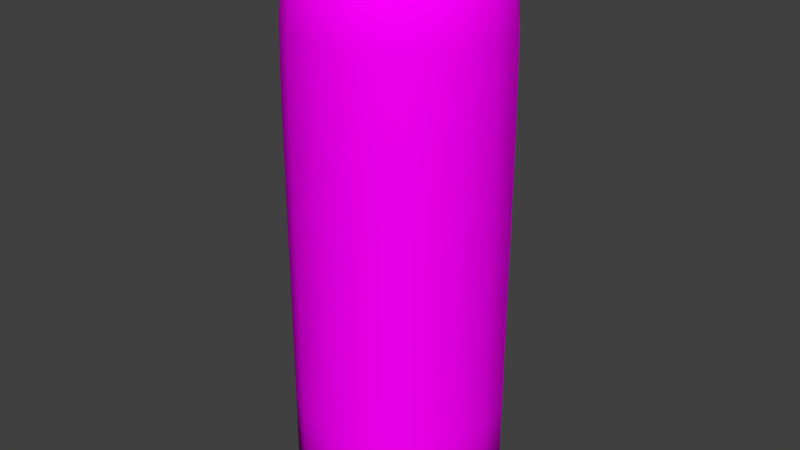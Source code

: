 # Source: arm.blend  (saved by Blender 2.79.0; exported with 4.5.12 LTS)
import bpy
from mathutils import Matrix  # noqa: F401  (used for matrix-valued properties, if any)

bpy.ops.wm.read_factory_settings(use_empty=True)
scene = bpy.context.scene
scene.name = 'Scene'

# ---- collections
col_collection_1 = bpy.data.collections.new('Collection 1'); scene.collection.children.link(col_collection_1)

# ---- images (referenced by path relative to the original .blend; pixels are not part of the script)
import os
ASSET_DIR = os.environ.get("B2B_ASSET_DIR", "")  # directory of the original .blend (textures are referenced by path, not embedded)
HERE = os.path.dirname(os.path.abspath(__file__))  # packed textures are extracted next to this script under _unpacked/

def load_image(name, relpath, width, height, colorspace="sRGB"):
    """Load a texture the original file referenced (path relative to the .blend, or extracted next to this script)."""
    p = next((c for c in (os.path.join(HERE, relpath), os.path.join(ASSET_DIR, relpath)) if relpath and os.path.exists(c)), "")
    if p:
        img = bpy.data.images.load(p, check_existing=True)
        img.name = name
    else:  # same state as the original file: an image datablock whose file is absent (Cycles renders it pink)
        img = bpy.data.images.new(name, width, height)
        img.source = "FILE"
        img.filepath = "//" + (relpath or name)
    img.colorspace_settings.name = colorspace
    return img
img_cactus_patterns_03_png = load_image('CACTUS-PATTERNS-03.png', 'CACTUS-PATTERNS-03.png', 1024, 1024, 'sRGB')

# ---- materials (node trees are filled in below, after node groups)
mat_material = bpy.data.materials.new('Material')
mat_material.alpha_threshold = 0.0
mat_material.roughness = 0.5

# ---- material node trees
mat_material.use_nodes = True; mat_material.node_tree.nodes.clear()
_N = mat_material.node_tree.nodes; _L = mat_material.node_tree.links
n0 = _N.new('ShaderNodeOutputMaterial'); n0.name = 'Material Output'; n0.location = (300, 300)
n1 = _N.new('ShaderNodeBsdfDiffuse'); n1.name = 'Diffuse BSDF'; n1.location = (10, 300)
n2 = _N.new('ShaderNodeTexImage'); n2.name = 'Image Texture'; n2.location = (-180, 300)
n2.width = 140
n2.image = img_cactus_patterns_03_png
_L.new(n1.outputs[0], n0.inputs[0])
_L.new(n2.outputs[0], n1.inputs[0])
n0.is_active_output = True

# ---- world
world_world = bpy.data.worlds.new('World'); scene.world = world_world
world_world.color = (0.05088, 0.05088, 0.05088)
world_world.use_sun_shadow = False
world_world.sun_shadow_jitter_overblur = 0.0
world_world.cycles.sampling_method = 'MANUAL'

# ---- meshes
me_cylinder_001 = bpy.data.meshes.new('Cylinder.001')
me_cylinder_001.from_pydata([(0.1555, 0.3754, 2.713), (-0.1555, 0.3754, 2.713), (0.3754, 0.1555, 2.713), (0.3754, -0.1555, 2.713), (0.1555, -0.3754, 2.713), (-0.1555, -0.3754, 2.713), (-0.3754, -0.1555, 2.713), (-0.3754, 0.1555, 2.713), (0.1297, 0.3131, 2.785), (-0.1297, 0.3131, 2.785), (0.2175, 0.0901, 2.837), (0.0901, 0.2175, 2.837), (0.0901, -0.2175, 2.837), (0.2175, -0.0901, 2.837), (-0.0901, -0.2175, 2.837), (-0.2175, -0.0901, 2.837), (0.04372, -0.1055, 2.863), (0.1055, -0.04372, 2.863), (-0.1297, -0.3131, 2.785), (0.1297, -0.3131, 2.785), (0.3131, -0.1297, 2.785), (0.3131, 0.1297, 2.785), (-0.3131, 0.1297, 2.785), (-0.3131, -0.1297, 2.785), (-0.0901, 0.2175, 2.837), (-0.2175, 0.0901, 2.837), (0.1055, 0.04372, 2.863), (0.04372, 0.1055, 2.863), (-0.1055, 0.04372, 2.863), (-0.1055, -0.04372, 2.863), (-0.04372, -0.1055, 2.863), (-0.04372, 0.1055, 2.863), (-0.1716, 0.4144, 2.511), (-0.4144, 0.1716, 2.511), (-0.4144, -0.1716, 2.511), (-0.1716, -0.4144, 2.511), (0.1716, -0.4144, 2.511), (0.4144, -0.1716, 2.511), (0.4144, 0.1716, 2.511), (0.1716, 0.4144, 2.511), (0.3379, 2.696e-07, 2.785), (-0.3379, 5.7e-07, 2.785), (-0.2389, -0.2389, 2.785), (3.26e-07, 0.3379, 2.785), (-0.3986, 0.1651, 2.667), (-0.2864, -0.2864, 2.713), (0.3986, -0.1651, 2.667), (0.1651, -0.3986, 2.667), (-1.956e-08, -0.3379, 2.785), (-0.1651, 0.3986, 2.667), (-0.405, 6.1e-07, 2.713), (-0.166, 0.166, 2.837), (0.405, 2.533e-07, 2.713), (-0.3476, -0.144, 2.752), (-0.2864, 0.2864, 2.713), (0.3476, 0.144, 2.752), (0.3986, 0.1651, 2.667), (-0.3986, -0.1651, 2.667), (0.2389, -0.2389, 2.785), (1.083e-07, -0.08994, 2.866), (0.08994, 3.371e-07, 2.866), (-0.1118, 0.2699, 2.813), (0.0636, -0.0636, 2.866), (-0.1118, -0.2699, 2.813), (0.2699, 0.1118, 2.813), (-0.0636, -0.0636, 2.866), (0.1556, -0.06445, 2.855), (-0.2699, -0.1118, 2.813), (4.4e-08, -0.2347, 2.837), (2.785e-07, 0.2347, 2.837), (-0.166, -0.166, 2.837), (-0.2347, 5.043e-07, 2.837), (0.2347, 2.962e-07, 2.837), (-0.2699, 0.1118, 2.813), (0.1118, -0.2699, 2.813), (-0.4196, 0.1738, 2.143), (0.4196, -0.1738, 2.143), (-0.1738, -0.4196, 2.143), (-0.06445, 0.1556, 2.855), (0.1738, 0.4196, 2.143), (-0.1556, -0.06445, 2.855), (0.1556, 0.06445, 2.855), (-0.0636, 0.0636, 2.866), (0.2699, -0.1118, 2.813), (0.1118, 0.2699, 2.813), (0.0636, 0.0636, 2.866), (-0.08994, 4.172e-07, 2.866), (1.974e-07, 0.08994, 2.866), (0.06445, -0.1556, 2.855), (-0.06445, -0.1556, 2.855), (-0.1738, 0.4196, 2.143), (0.06445, 0.1556, 2.855), (-0.1556, 0.06445, 2.855), (0.4196, 0.1738, 2.143), (0.1738, -0.4196, 2.143), (-0.4196, -0.1738, 2.143), (-0.3201, 0.3201, 0.4204), (0.2864, 0.2864, 2.713), (0.2864, -0.2864, 2.713), (-6.24e-08, -0.405, 2.713), (0.3476, -0.144, 2.752), (-0.1651, -0.3986, 2.667), (0.2389, 0.2389, 2.785), (0.1651, 0.3986, 2.667), (-0.144, 0.3476, 2.752), (-0.144, -0.3476, 2.752), (-0.2389, 0.2389, 2.785), (3.595e-07, 0.405, 2.713), (0.144, 0.3476, 2.752), (-0.3476, 0.144, 2.752), (0.144, -0.3476, 2.752), (0.166, 0.166, 2.837), (0.166, -0.166, 2.837), (-0.3161, 0.3161, 2.511), (-0.4471, 6.37e-07, 2.511), (-0.3161, -0.3161, 2.511), (-7.357e-08, -0.4471, 2.511), (0.3161, -0.3161, 2.511), (0.4471, 2.403e-07, 2.511), (0.3161, 0.3161, 2.511), (3.967e-07, 0.4471, 2.511), (-0.4527, 6.407e-07, 0.9347), (0.3201, -0.3201, 0.4204), (0.3201, 0.3201, 0.4204), (-0.3201, -0.3201, 0.4204), (-0.4527, 6.407e-07, 0.4204), (0.4527, 2.384e-07, 0.4204), (-7.451e-08, -0.4527, 0.4204), (4.023e-07, 0.4527, 0.4204), (-0.4196, -0.1738, 0.4204), (0.1738, -0.4196, 0.4204), (0.4196, 0.1738, 0.4204), (4.023e-07, 0.4527, 2.143), (-7.451e-08, -0.4527, 2.143), (0.4527, 2.384e-07, 2.143), (-0.1738, 0.4196, 0.4204), (-0.4527, 6.407e-07, 2.143), (0.3041, 0.3041, 2.667), (-0.3041, -0.3041, 2.667), (3.427e-07, 0.375, 2.752), (0.3041, -0.3041, 2.667), (-0.3041, 0.3041, 2.667), (-0.4301, 6.258e-07, 2.667), (0.4301, 2.459e-07, 2.667), (-7.078e-08, -0.4301, 2.667), (3.055e-07, 0.2912, 2.813), (1.118e-08, -0.2912, 2.813), (-0.2059, -0.2059, 2.813), (0.2059, -0.2059, 2.813), (0.2059, 0.2059, 2.813), (0.2912, 2.813e-07, 2.813), (0.1187, -0.1187, 2.855), (-4.47e-08, -0.375, 2.752), (-0.1679, 4.638e-07, 2.855), (0.1679, 3.148e-07, 2.855), (7.544e-08, -0.1679, 2.855), (2.421e-07, 0.1679, 2.855), (-0.1187, 0.1187, 2.855), (0.1187, 0.1187, 2.855), (-0.1187, -0.1187, 2.855), (-0.2059, 0.2059, 2.813), (0.1738, 0.4196, 0.4204), (-0.3201, -0.3201, 2.143), (0.3201, 0.3201, 2.143), (-0.1738, -0.4196, 0.4204), (0.3201, -0.3201, 2.143), (-0.3201, 0.3201, 2.143), (0.4196, -0.1738, 0.4204), (1.453e-07, 3.632e-07, 2.87), (-0.2652, -0.2652, 2.752), (-0.2912, 5.402e-07, 2.813), (0.2652, -0.2652, 2.752), (0.2652, 0.2652, 2.752), (3.8e-07, 0.4301, 2.667), (0.375, 2.608e-07, 2.752), (-0.2652, 0.2652, 2.752), (-0.4196, 0.1738, 0.4204), (-0.375, 5.923e-07, 2.752), (-0.1738, -0.4196, 1.281), (0.4196, 0.1738, 1.281), (-7.451e-08, -0.4527, 1.281), (0.1738, -0.4196, 1.281), (0.3201, 0.3201, 1.281), (0.3201, -0.3201, 1.281), (-0.4196, 0.1738, 1.281), (-0.4527, 6.407e-07, 1.281), (0.1738, 0.4196, 1.281), (4.023e-07, 0.4527, 1.281), (-0.1738, 0.4196, 1.281), (-0.3201, 0.3201, 1.281), (-0.4196, -0.1738, 1.281), (-0.3201, -0.3201, 1.281), (0.4196, -0.1738, 1.281), (0.4527, 2.384e-07, 1.281), (0.1738, -0.4196, 1.712), (-0.4527, 6.407e-07, 1.712), (4.023e-07, 0.4527, 1.712), (-0.3201, 0.3201, 1.712), (-0.3201, -0.3201, 1.712), (0.4527, 2.384e-07, 1.712), (-0.1738, -0.4196, 1.712), (0.4196, 0.1738, 1.712), (-7.451e-08, -0.4527, 1.712), (0.3201, 0.3201, 1.712), (0.3201, -0.3201, 1.712), (-0.4196, 0.1738, 1.712), (0.1738, 0.4196, 1.712), (-0.1738, 0.4196, 1.712), (-0.4196, -0.1738, 1.712), (0.4196, -0.1738, 1.712), (-0.1738, -0.4196, 0.8509), (0.4196, 0.1738, 0.8509), (-7.451e-08, -0.4527, 0.8509), (0.3201, 0.3201, 0.8509), (0.3201, -0.3201, 0.8509), (-0.4196, 0.1738, 0.8509), (0.1738, 0.4196, 0.8509), (-0.1738, 0.4196, 0.8509), (-0.4196, -0.1738, 0.8509), (0.4196, -0.1738, 0.8509), (0.1738, -0.4196, 0.8509), (-0.4527, 6.407e-07, 0.8509), (4.023e-07, 0.4527, 0.8509), (-0.3201, 0.3201, 0.8509), (-0.3201, -0.3201, 0.8509), (0.4527, 2.384e-07, 0.8509)], [], [(220, 212, 127, 130), (96, 135, 128, 161, 123, 131, 126, 167, 122, 130, 127, 164, 124, 129, 125, 176), (219, 214, 122, 167), (225, 219, 167, 126), (213, 211, 131, 123), (132, 120, 39, 79), (132, 90, 32, 120), (221, 215, 176, 125), (212, 210, 164, 127), (133, 116, 35, 77), (133, 94, 36, 116), (134, 118, 37, 76), (134, 93, 38, 118), (214, 220, 130, 122), (222, 216, 161, 128), (223, 217, 135, 96), (210, 224, 124, 164), (136, 114, 33, 75), (136, 95, 34, 114), (137, 97, 2, 56), (137, 103, 0, 97), (137, 119, 39, 103), (137, 56, 38, 119), (138, 45, 6, 57), (138, 101, 5, 45), (138, 115, 35, 101), (138, 57, 34, 115), (139, 43, 8, 108), (139, 104, 9, 43), (139, 107, 1, 104), (139, 108, 0, 107), (140, 98, 4, 47), (140, 46, 3, 98), (140, 117, 37, 46), (140, 47, 36, 117), (141, 54, 1, 49), (141, 44, 7, 54), (141, 113, 33, 44), (141, 49, 32, 113), (142, 50, 7, 44), (142, 57, 6, 50), (142, 114, 34, 57), (142, 44, 33, 114), (143, 52, 3, 46), (143, 56, 2, 52), (143, 118, 38, 56), (143, 46, 37, 118), (144, 99, 5, 101), (144, 47, 4, 99), (144, 116, 36, 47), (144, 101, 35, 116), (145, 69, 11, 84), (145, 61, 24, 69), (145, 43, 9, 61), (145, 84, 8, 43), (146, 68, 14, 63), (146, 74, 12, 68), (146, 48, 19, 74), (146, 63, 18, 48), (147, 70, 15, 67), (147, 63, 14, 70), (147, 42, 18, 63), (147, 67, 23, 42), (148, 112, 12, 74), (148, 83, 13, 112), (148, 58, 20, 83), (148, 74, 19, 58), (149, 111, 10, 64), (149, 84, 11, 111), (149, 102, 8, 84), (149, 64, 21, 102), (150, 72, 13, 83), (150, 64, 10, 72), (150, 40, 21, 64), (150, 83, 20, 40), (151, 62, 16, 88), (151, 66, 17, 62), (151, 112, 13, 66), (151, 88, 12, 112), (152, 48, 18, 105), (152, 110, 19, 48), (152, 99, 4, 110), (152, 105, 5, 99), (153, 86, 28, 92), (153, 80, 29, 86), (153, 71, 15, 80), (153, 92, 25, 71), (154, 60, 17, 66), (154, 81, 26, 60), (154, 72, 10, 81), (154, 66, 13, 72), (155, 59, 30, 89), (155, 88, 16, 59), (155, 68, 12, 88), (155, 89, 14, 68), (156, 87, 27, 91), (156, 78, 31, 87), (156, 69, 24, 78), (156, 91, 11, 69), (157, 82, 31, 78), (157, 92, 28, 82), (157, 51, 25, 92), (157, 78, 24, 51), (158, 85, 26, 81), (158, 91, 27, 85), (158, 111, 11, 91), (158, 81, 10, 111), (159, 65, 29, 80), (159, 89, 30, 65), (159, 70, 14, 89), (159, 80, 15, 70), (160, 51, 24, 61), (160, 73, 25, 51), (160, 106, 22, 73), (160, 61, 9, 106), (217, 222, 128, 135), (162, 115, 34, 95), (162, 77, 35, 115), (218, 221, 125, 129), (163, 119, 38, 93), (163, 79, 39, 119), (211, 225, 126, 131), (165, 117, 36, 94), (165, 76, 37, 117), (215, 223, 96, 176), (224, 218, 129, 124), (166, 113, 32, 90), (166, 75, 33, 113), (216, 213, 123, 161), (168, 60, 26, 85), (168, 62, 17, 60), (168, 59, 16, 62), (168, 65, 30, 59), (168, 86, 29, 65), (168, 82, 28, 86), (168, 87, 31, 82), (168, 85, 27, 87), (169, 42, 23, 53), (169, 105, 18, 42), (169, 45, 5, 105), (169, 53, 6, 45), (170, 71, 25, 73), (170, 67, 15, 71), (170, 41, 23, 67), (170, 73, 22, 41), (171, 58, 19, 110), (171, 100, 20, 58), (171, 98, 3, 100), (171, 110, 4, 98), (172, 102, 21, 55), (172, 108, 8, 102), (172, 97, 0, 108), (172, 55, 2, 97), (173, 107, 0, 103), (173, 49, 1, 107), (173, 120, 32, 49), (173, 103, 39, 120), (174, 40, 20, 100), (174, 55, 21, 40), (174, 52, 2, 55), (174, 100, 3, 52), (175, 106, 9, 104), (175, 109, 22, 106), (175, 54, 7, 109), (175, 104, 1, 54), (177, 41, 22, 109), (177, 53, 23, 41), (177, 50, 6, 53), (177, 109, 7, 50), (206, 203, 182, 186), (198, 208, 190, 191), (205, 197, 189, 184), (201, 199, 193, 179), (208, 195, 185, 190), (207, 196, 187, 188), (200, 198, 191, 178), (197, 207, 188, 189), (196, 206, 186, 187), (204, 194, 181, 183), (202, 200, 178, 180), (195, 205, 184, 185), (203, 201, 179, 182), (199, 209, 192, 193), (209, 204, 183, 192), (194, 202, 180, 181), (94, 133, 202, 194), (76, 165, 204, 209), (134, 76, 209, 199), (163, 93, 201, 203), (136, 75, 205, 195), (133, 77, 200, 202), (165, 94, 194, 204), (132, 79, 206, 196), (166, 90, 207, 197), (77, 162, 198, 200), (90, 132, 196, 207), (95, 136, 195, 208), (93, 134, 199, 201), (75, 166, 197, 205), (162, 95, 208, 198), (79, 163, 203, 206), (186, 182, 213, 216), (191, 190, 218, 224), (184, 189, 223, 215), (179, 193, 225, 211), (190, 185, 221, 218), (188, 187, 222, 217), (178, 191, 224, 210), (189, 188, 217, 223), (187, 186, 216, 222), (183, 181, 220, 214), (180, 178, 210, 212), (185, 184, 215, 221), (182, 179, 211, 213), (193, 192, 219, 225), (192, 183, 214, 219), (181, 180, 212, 220)])
_uv = me_cylinder_001.uv_layers.new(name='UVMap')
_uv.uv.foreach_set('vector', [0.655, 0.1361, 0.6113, 0.1344, 0.6113, 0.0009878, 0.655, 0.002769, 0.5614, 1.0, 0.5044, 0.9798, 0.461, 0.941, 0.4367, 0.8907, 0.4367, 0.8358, 0.4592, 0.7848, 0.5026, 0.746, 0.5589, 0.7242, 0.6202, 0.7242, 0.6772, 0.7444, 0.7205, 0.7832, 0.7449, 0.8335, 0.7449, 0.8884, 0.7223, 0.9394, 0.6789, 0.9782, 0.6227, 1.0, 0.1181, 0.1334, 0.05678, 0.1334, 0.05678, 2.47e-05, 0.1181, 0.0, 0.1746, 0.1344, 0.1181, 0.1334, 0.1181, 0.0, 0.1746, 0.0009878, 0.3799, 0.5923, 0.4367, 0.5913, 0.4367, 0.7247, 0.3799, 0.7256, 0.2621, 0.1912, 0.2632, 0.07715, 0.319, 0.07813, 0.3186, 0.1922, 0.2621, 0.1912, 0.2183, 0.1894, 0.22, 0.07539, 0.2632, 0.07715, 0.6988, 0.5898, 0.7553, 0.5908, 0.7553, 0.7242, 0.6988, 0.7232, 0.6113, 0.1344, 0.5548, 0.1334, 0.5548, 0.0, 0.6113, 0.0009878, 0.6113, 0.5344, 0.6102, 0.6485, 0.5544, 0.6475, 0.5548, 0.5335, 0.6113, 0.5344, 0.655, 0.5362, 0.6534, 0.6503, 0.6102, 0.6485, 0.1746, 0.5344, 0.1735, 0.6485, 0.1177, 0.6475, 0.1181, 0.5335, 0.1746, 0.5344, 0.2183, 0.5362, 0.2167, 0.6503, 0.1735, 0.6485, 0.05678, 0.1334, 1.033e-08, 0.1343, 0.0, 0.0009841, 0.05678, 2.47e-05, 0.2621, 0.5913, 0.3186, 0.5923, 0.3186, 0.7257, 0.2621, 0.7247, 0.8166, 0.5908, 0.8734, 0.5898, 0.8734, 0.7232, 0.8166, 0.7242, 0.5548, 0.1334, 0.4935, 0.1334, 0.4935, 2.47e-05, 0.5548, 0.0, 0.6988, 0.1897, 0.6999, 0.07568, 0.7557, 0.07665, 0.7553, 0.1907, 0.6988, 0.1897, 0.655, 0.188, 0.6567, 0.07392, 0.6999, 0.07568, 0.3784, 0.02954, 0.3766, 0.01482, 0.4274, 0.01396, 0.4323, 0.02863, 0.3784, 0.02954, 0.3201, 0.02957, 0.3218, 0.01484, 0.3766, 0.01482, 0.3784, 0.02954, 0.3795, 0.0781, 0.319, 0.07813, 0.3201, 0.02957, 0.3784, 0.02954, 0.4323, 0.02863, 0.4356, 0.07716, 0.3795, 0.0781, 0.495, 0.6961, 0.4967, 0.7108, 0.4459, 0.7117, 0.4411, 0.697, 0.495, 0.6961, 0.5532, 0.6961, 0.5516, 0.7108, 0.4967, 0.7108, 0.495, 0.6961, 0.4938, 0.6476, 0.5544, 0.6475, 0.5532, 0.6961, 0.495, 0.6961, 0.4411, 0.697, 0.4378, 0.6485, 0.4938, 0.6476, 0.765, 0.773, 0.7753, 0.7797, 0.7571, 0.8172, 0.7449, 0.8147, 0.765, 0.773, 0.8009, 0.7409, 0.8076, 0.7508, 0.7753, 0.7797, 0.277, 0.001476, 0.2713, 0.01396, 0.2321, 0.01237, 0.2408, 0.0, 0.277, 0.001476, 0.3238, 0.002294, 0.3218, 0.01484, 0.2713, 0.01396, 0.05832, 0.6961, 0.06003, 0.7108, 0.00924, 0.7117, 0.004383, 0.697, 0.05832, 0.6961, 0.1166, 0.6961, 0.1149, 0.7108, 0.06003, 0.7108, 0.05832, 0.6961, 0.05716, 0.6476, 0.1177, 0.6475, 0.1166, 0.6961, 0.05832, 0.6961, 0.004383, 0.697, 0.001096, 0.6485, 0.05716, 0.6476, 0.815, 0.02807, 0.8133, 0.01335, 0.8641, 0.01249, 0.869, 0.02716, 0.815, 0.02807, 0.7568, 0.02809, 0.7585, 0.01337, 0.8133, 0.01335, 0.815, 0.02807, 0.8162, 0.07663, 0.7557, 0.07665, 0.7568, 0.02809, 0.815, 0.02807, 0.869, 0.02716, 0.8723, 0.07568, 0.8162, 0.07663, 0.7031, 0.02715, 0.7079, 0.01248, 0.7585, 0.01337, 0.7568, 0.02809, 0.7031, 0.02715, 0.6616, 0.02546, 0.6688, 0.01089, 0.7079, 0.01248, 0.7031, 0.02715, 0.6999, 0.07568, 0.6567, 0.07392, 0.6616, 0.02546, 0.7031, 0.02715, 0.7568, 0.02809, 0.7557, 0.07665, 0.6999, 0.07568, 0.1702, 0.697, 0.1654, 0.7117, 0.1149, 0.7108, 0.1166, 0.6961, 0.1702, 0.697, 0.2118, 0.6987, 0.2046, 0.7133, 0.1654, 0.7117, 0.1702, 0.697, 0.1735, 0.6485, 0.2167, 0.6503, 0.2118, 0.6987, 0.1702, 0.697, 0.1166, 0.6961, 0.1177, 0.6475, 0.1735, 0.6485, 0.6069, 0.697, 0.6021, 0.7117, 0.5516, 0.7108, 0.5532, 0.6961, 0.6069, 0.697, 0.6485, 0.6987, 0.6412, 0.7133, 0.6021, 0.7117, 0.6069, 0.697, 0.6102, 0.6485, 0.6534, 0.6503, 0.6485, 0.6987, 0.6069, 0.697, 0.5532, 0.6961, 0.5544, 0.6475, 0.6102, 0.6485, 0.7883, 0.788, 0.8042, 0.798, 0.7916, 0.8241, 0.7727, 0.8204, 0.7883, 0.788, 0.8162, 0.7631, 0.8267, 0.7779, 0.8042, 0.798, 0.7883, 0.788, 0.7753, 0.7797, 0.8076, 0.7508, 0.8162, 0.7631, 0.7883, 0.788, 0.7727, 0.8204, 0.7571, 0.8172, 0.7753, 0.7797, 0.9551, 0.8896, 0.9387, 0.8799, 0.9513, 0.8538, 0.9708, 0.8573, 0.9551, 0.8896, 0.9273, 0.9146, 0.9162, 0.9, 0.9387, 0.8799, 0.9551, 0.8896, 0.9688, 0.8976, 0.9365, 0.9265, 0.9273, 0.9146, 0.9551, 0.8896, 0.9708, 0.8573, 0.987, 0.86, 0.9688, 0.8976, 0.9708, 0.822, 0.9513, 0.8254, 0.9396, 0.799, 0.9563, 0.7892, 0.9708, 0.822, 0.9708, 0.8573, 0.9513, 0.8538, 0.9513, 0.8254, 0.9708, 0.822, 0.987, 0.8191, 0.987, 0.86, 0.9708, 0.8573, 0.9708, 0.822, 0.9563, 0.7892, 0.9701, 0.781, 0.987, 0.8191, 0.8906, 0.9275, 0.8867, 0.9105, 0.9162, 0.9, 0.9273, 0.9146, 0.8906, 0.9275, 0.8512, 0.9275, 0.8549, 0.9104, 0.8867, 0.9105, 0.8906, 0.9275, 0.894, 0.9415, 0.8482, 0.9415, 0.8512, 0.9275, 0.8906, 0.9275, 0.9273, 0.9146, 0.9365, 0.9265, 0.894, 0.9415, 0.7727, 0.8557, 0.7916, 0.8526, 0.8033, 0.879, 0.7872, 0.8885, 0.7727, 0.8557, 0.7727, 0.8204, 0.7916, 0.8241, 0.7916, 0.8526, 0.7727, 0.8557, 0.7571, 0.8582, 0.7571, 0.8172, 0.7727, 0.8204, 0.7727, 0.8557, 0.7872, 0.8885, 0.7739, 0.8963, 0.7571, 0.8582, 0.815, 0.9135, 0.8258, 0.8991, 0.8549, 0.9104, 0.8512, 0.9275, 0.815, 0.9135, 0.7872, 0.8885, 0.8033, 0.879, 0.8258, 0.8991, 0.815, 0.9135, 0.8063, 0.9252, 0.7739, 0.8963, 0.7872, 0.8885, 0.815, 0.9135, 0.8512, 0.9275, 0.8482, 0.9415, 0.8063, 0.9252, 0.8821, 0.8902, 0.8769, 0.8666, 0.8929, 0.8688, 0.9033, 0.8828, 0.8821, 0.8902, 0.8594, 0.8902, 0.8631, 0.8738, 0.8769, 0.8666, 0.8821, 0.8902, 0.8867, 0.9105, 0.8549, 0.9104, 0.8594, 0.8902, 0.8821, 0.8902, 0.9033, 0.8828, 0.9162, 0.9, 0.8867, 0.9105, 0.9798, 0.9038, 0.9688, 0.8976, 0.987, 0.86, 1.0, 0.8621, 0.9798, 0.9038, 0.944, 0.9359, 0.9365, 0.9265, 0.9688, 0.8976, 0.9798, 0.9038, 0.9889, 0.9088, 0.9501, 0.9435, 0.944, 0.9359, 0.5963, 0.7242, 0.5495, 0.7234, 0.5516, 0.7108, 0.6021, 0.7117, 0.9039, 0.7961, 0.8886, 0.8161, 0.8792, 0.8045, 0.8831, 0.788, 0.9039, 0.7961, 0.92, 0.8105, 0.9042, 0.8197, 0.8886, 0.8161, 0.9039, 0.7961, 0.9171, 0.7788, 0.9396, 0.799, 0.92, 0.8105, 0.9039, 0.7961, 0.8831, 0.788, 0.888, 0.7675, 0.9171, 0.7788, 0.8386, 0.8821, 0.8536, 0.8622, 0.8631, 0.8738, 0.8594, 0.8902, 0.8386, 0.8821, 0.8225, 0.8677, 0.8381, 0.8586, 0.8536, 0.8622, 0.8386, 0.8821, 0.8258, 0.8991, 0.8033, 0.879, 0.8225, 0.8677, 0.8386, 0.8821, 0.8594, 0.8902, 0.8549, 0.9104, 0.8258, 0.8991, 0.9193, 0.8684, 0.8969, 0.8549, 0.9099, 0.8464, 0.9284, 0.8497, 0.9193, 0.8684, 0.9033, 0.8828, 0.8929, 0.8688, 0.8969, 0.8549, 0.9193, 0.8684, 0.9387, 0.8799, 0.9162, 0.9, 0.9033, 0.8828, 0.9193, 0.8684, 0.9284, 0.8497, 0.9513, 0.8538, 0.9387, 0.8799, 0.8232, 0.8098, 0.8454, 0.8235, 0.8324, 0.832, 0.8141, 0.8285, 0.8232, 0.8098, 0.8392, 0.7954, 0.8494, 0.8095, 0.8454, 0.8235, 0.8232, 0.8098, 0.8042, 0.798, 0.8267, 0.7779, 0.8392, 0.7954, 0.8232, 0.8098, 0.8141, 0.8285, 0.7916, 0.8241, 0.8042, 0.798, 0.8604, 0.788, 0.8653, 0.8118, 0.8494, 0.8095, 0.8392, 0.7954, 0.8604, 0.788, 0.8831, 0.788, 0.8792, 0.8045, 0.8653, 0.8118, 0.8604, 0.788, 0.8562, 0.7675, 0.888, 0.7675, 0.8831, 0.788, 0.8604, 0.788, 0.8392, 0.7954, 0.8267, 0.7779, 0.8562, 0.7675, 0.8141, 0.8488, 0.8405, 0.8444, 0.8381, 0.8586, 0.8225, 0.8677, 0.8141, 0.8488, 0.8141, 0.8285, 0.8324, 0.832, 0.8405, 0.8444, 0.8141, 0.8488, 0.7916, 0.8526, 0.7916, 0.8241, 0.8141, 0.8285, 0.8141, 0.8488, 0.8225, 0.8677, 0.8033, 0.879, 0.7916, 0.8526, 0.9284, 0.8294, 0.9017, 0.834, 0.9042, 0.8197, 0.92, 0.8105, 0.9284, 0.8294, 0.9284, 0.8497, 0.9099, 0.8464, 0.9017, 0.834, 0.9284, 0.8294, 0.9513, 0.8254, 0.9513, 0.8538, 0.9284, 0.8497, 0.9284, 0.8294, 0.92, 0.8105, 0.9396, 0.799, 0.9513, 0.8254, 0.8528, 0.7501, 0.8562, 0.7675, 0.8267, 0.7779, 0.8162, 0.7631, 0.8528, 0.7501, 0.8922, 0.7501, 0.888, 0.7675, 0.8562, 0.7675, 0.8528, 0.7501, 0.8501, 0.7357, 0.8958, 0.7358, 0.8922, 0.7501, 0.8528, 0.7501, 0.8162, 0.7631, 0.8076, 0.7508, 0.8501, 0.7357, 0.2183, 0.5895, 0.2621, 0.5913, 0.2621, 0.7247, 0.2183, 0.7229, 0.4935, 0.5335, 0.4938, 0.6476, 0.4378, 0.6485, 0.4367, 0.5344, 0.4935, 0.5335, 0.5548, 0.5335, 0.5544, 0.6475, 0.4938, 0.6476, 0.655, 0.588, 0.6988, 0.5898, 0.6988, 0.7232, 0.655, 0.7214, 0.3799, 0.1922, 0.3795, 0.0781, 0.4356, 0.07716, 0.4367, 0.1912, 0.3799, 0.1922, 0.3186, 0.1922, 0.319, 0.07813, 0.3795, 0.0781, 0.2183, 0.1361, 0.1746, 0.1344, 0.1746, 0.0009878, 0.2183, 0.002769, 0.05678, 0.5335, 0.05716, 0.6476, 0.001096, 0.6485, 6.195e-08, 0.5344, 0.05678, 0.5335, 0.1181, 0.5335, 0.1177, 0.6475, 0.05716, 0.6476, 0.7553, 0.5908, 0.8166, 0.5908, 0.8166, 0.7242, 0.7553, 0.7242, 0.4935, 0.1334, 0.4367, 0.1343, 0.4367, 0.0009842, 0.4935, 2.47e-05, 0.8166, 0.1907, 0.8162, 0.07663, 0.8723, 0.07568, 0.8734, 0.1897, 0.8166, 0.1907, 0.7553, 0.1907, 0.7557, 0.07665, 0.8162, 0.07663, 0.3186, 0.5923, 0.3799, 0.5923, 0.3799, 0.7256, 0.3186, 0.7257, 0.8711, 0.8392, 0.8536, 0.8622, 0.8381, 0.8586, 0.8405, 0.8444, 0.8711, 0.8392, 0.8769, 0.8666, 0.8631, 0.8738, 0.8536, 0.8622, 0.8711, 0.8392, 0.8969, 0.8549, 0.8929, 0.8688, 0.8769, 0.8666, 0.8711, 0.8392, 0.9017, 0.834, 0.9099, 0.8464, 0.8969, 0.8549, 0.8711, 0.8392, 0.8886, 0.8161, 0.9042, 0.8197, 0.9017, 0.834, 0.8711, 0.8392, 0.8653, 0.8118, 0.8792, 0.8045, 0.8886, 0.8161, 0.8711, 0.8392, 0.8454, 0.8235, 0.8494, 0.8095, 0.8653, 0.8118, 0.8711, 0.8392, 0.8405, 0.8444, 0.8324, 0.832, 0.8454, 0.8235, 1.0, 0.8167, 0.987, 0.8191, 0.9701, 0.781, 0.9813, 0.7744, 1.0, 0.8167, 1.0, 0.8621, 0.987, 0.86, 0.987, 0.8191, 0.4988, 0.7234, 0.4967, 0.7108, 0.5516, 0.7108, 0.5495, 0.7234, 0.4988, 0.7234, 0.4517, 0.7242, 0.4459, 0.7117, 0.4967, 0.7108, 0.9284, 0.7642, 0.9171, 0.7788, 0.888, 0.7675, 0.8922, 0.7501, 0.9284, 0.7642, 0.9563, 0.7892, 0.9396, 0.799, 0.9171, 0.7788, 0.9284, 0.7642, 0.9378, 0.752, 0.9701, 0.781, 0.9563, 0.7892, 0.9284, 0.7642, 0.8922, 0.7501, 0.8958, 0.7358, 0.9378, 0.752, 0.8968, 0.9526, 0.894, 0.9415, 0.9365, 0.9265, 0.944, 0.9359, 0.8968, 0.9526, 0.846, 0.9526, 0.8482, 0.9415, 0.894, 0.9415, 0.06208, 0.7234, 0.06003, 0.7108, 0.1149, 0.7108, 0.1129, 0.7234, 0.06208, 0.7234, 0.01504, 0.7242, 0.00924, 0.7117, 0.06003, 0.7108, 0.7449, 0.8601, 0.7571, 0.8582, 0.7739, 0.8963, 0.7635, 0.9024, 0.7449, 0.8601, 0.7449, 0.8147, 0.7571, 0.8172, 0.7571, 0.8582, 0.3746, 0.002274, 0.3766, 0.01482, 0.3218, 0.01484, 0.3238, 0.002294, 0.3746, 0.002274, 0.4216, 0.001479, 0.4274, 0.01396, 0.3766, 0.01482, 0.2665, 0.02863, 0.2713, 0.01396, 0.3218, 0.01484, 0.3201, 0.02957, 0.2665, 0.02863, 0.2249, 0.02694, 0.2321, 0.01237, 0.2713, 0.01396, 0.2665, 0.02863, 0.2632, 0.07715, 0.22, 0.07539, 0.2249, 0.02694, 0.2665, 0.02863, 0.3201, 0.02957, 0.319, 0.07813, 0.2632, 0.07715, 0.7994, 0.9345, 0.8063, 0.9252, 0.8482, 0.9415, 0.846, 0.9526, 0.7994, 0.9345, 0.7635, 0.9024, 0.7739, 0.8963, 0.8063, 0.9252, 0.1597, 0.7242, 0.1654, 0.7117, 0.2046, 0.7133, 0.1959, 0.7257, 0.1597, 0.7242, 0.1129, 0.7234, 0.1149, 0.7108, 0.1654, 0.7117, 0.8481, 0.7242, 0.8501, 0.7357, 0.8076, 0.7508, 0.8009, 0.7409, 0.8481, 0.7242, 0.8988, 0.7242, 0.8958, 0.7358, 0.8501, 0.7357, 0.8113, 0.0007979, 0.8133, 0.01335, 0.7585, 0.01337, 0.7605, 0.0008184, 0.8113, 0.0007979, 0.8583, 3.031e-06, 0.8641, 0.01249, 0.8133, 0.01335, 0.9454, 0.7423, 0.9378, 0.752, 0.8958, 0.7358, 0.8988, 0.7242, 0.9454, 0.7423, 0.9813, 0.7744, 0.9701, 0.781, 0.9378, 0.752, 0.9454, 0.7423, 0.9517, 0.7343, 0.9905, 0.7691, 0.9813, 0.7744, 0.7137, 0.0, 0.7605, 0.0008184, 0.7585, 0.01337, 0.7079, 0.01248, 0.3186, 0.3256, 0.3799, 0.3255, 0.3799, 0.4589, 0.3186, 0.4589, 0.4935, 0.4001, 0.4367, 0.4011, 0.4367, 0.2677, 0.4935, 0.2668, 0.7553, 0.3241, 0.8166, 0.3241, 0.8166, 0.4574, 0.7553, 0.4575, 0.2183, 0.4029, 0.1746, 0.4011, 0.1746, 0.2677, 0.2183, 0.2695, 0.655, 0.3213, 0.6988, 0.3231, 0.6988, 0.4565, 0.655, 0.4547, 0.2183, 0.3228, 0.2621, 0.3246, 0.2621, 0.4579, 0.2183, 0.4562, 0.5548, 0.4001, 0.4935, 0.4001, 0.4935, 0.2668, 0.5548, 0.2667, 0.8166, 0.3241, 0.8734, 0.3231, 0.8734, 0.4565, 0.8166, 0.4574, 0.2621, 0.3246, 0.3186, 0.3256, 0.3186, 0.4589, 0.2621, 0.4579, 0.05678, 0.4001, 3.098e-08, 0.4011, 1.033e-08, 0.2677, 0.05678, 0.2668, 0.6113, 0.4011, 0.5548, 0.4001, 0.5548, 0.2667, 0.6113, 0.2677, 0.6988, 0.3231, 0.7553, 0.3241, 0.7553, 0.4575, 0.6988, 0.4565, 0.3799, 0.3255, 0.4367, 0.3246, 0.4367, 0.4579, 0.3799, 0.4589, 0.1746, 0.4011, 0.1181, 0.4001, 0.1181, 0.2667, 0.1746, 0.2677, 0.1181, 0.4001, 0.05678, 0.4001, 0.05678, 0.2668, 0.1181, 0.2667, 0.655, 0.4029, 0.6113, 0.4011, 0.6113, 0.2677, 0.655, 0.2695, 0.655, 0.5362, 0.6113, 0.5344, 0.6113, 0.4011, 0.655, 0.4029, 0.1181, 0.5335, 0.05678, 0.5335, 0.05678, 0.4001, 0.1181, 0.4001, 0.1746, 0.5344, 0.1181, 0.5335, 0.1181, 0.4001, 0.1746, 0.4011, 0.3799, 0.1922, 0.4367, 0.1912, 0.4367, 0.3246, 0.3799, 0.3255, 0.6988, 0.1897, 0.7553, 0.1907, 0.7553, 0.3241, 0.6988, 0.3231, 0.6113, 0.5344, 0.5548, 0.5335, 0.5548, 0.4001, 0.6113, 0.4011, 0.05678, 0.5335, 6.195e-08, 0.5344, 3.098e-08, 0.4011, 0.05678, 0.4001, 0.2621, 0.1912, 0.3186, 0.1922, 0.3186, 0.3256, 0.2621, 0.3246, 0.8166, 0.1907, 0.8734, 0.1897, 0.8734, 0.3231, 0.8166, 0.3241, 0.5548, 0.5335, 0.4935, 0.5335, 0.4935, 0.4001, 0.5548, 0.4001, 0.2183, 0.1894, 0.2621, 0.1912, 0.2621, 0.3246, 0.2183, 0.3228, 0.655, 0.188, 0.6988, 0.1897, 0.6988, 0.3231, 0.655, 0.3213, 0.2183, 0.5362, 0.1746, 0.5344, 0.1746, 0.4011, 0.2183, 0.4029, 0.7553, 0.1907, 0.8166, 0.1907, 0.8166, 0.3241, 0.7553, 0.3241, 0.4935, 0.5335, 0.4367, 0.5344, 0.4367, 0.4011, 0.4935, 0.4001, 0.3186, 0.1922, 0.3799, 0.1922, 0.3799, 0.3255, 0.3186, 0.3256, 0.3186, 0.4589, 0.3799, 0.4589, 0.3799, 0.5923, 0.3186, 0.5923, 0.4935, 0.2668, 0.4367, 0.2677, 0.4367, 0.1343, 0.4935, 0.1334, 0.7553, 0.4575, 0.8166, 0.4574, 0.8166, 0.5908, 0.7553, 0.5908, 0.2183, 0.2695, 0.1746, 0.2677, 0.1746, 0.1344, 0.2183, 0.1361, 0.655, 0.4547, 0.6988, 0.4565, 0.6988, 0.5898, 0.655, 0.588, 0.2183, 0.4562, 0.2621, 0.4579, 0.2621, 0.5913, 0.2183, 0.5895, 0.5548, 0.2667, 0.4935, 0.2668, 0.4935, 0.1334, 0.5548, 0.1334, 0.8166, 0.4574, 0.8734, 0.4565, 0.8734, 0.5898, 0.8166, 0.5908, 0.2621, 0.4579, 0.3186, 0.4589, 0.3186, 0.5923, 0.2621, 0.5913, 0.05678, 0.2668, 1.033e-08, 0.2677, 1.033e-08, 0.1343, 0.05678, 0.1334, 0.6113, 0.2677, 0.5548, 0.2667, 0.5548, 0.1334, 0.6113, 0.1344, 0.6988, 0.4565, 0.7553, 0.4575, 0.7553, 0.5908, 0.6988, 0.5898, 0.3799, 0.4589, 0.4367, 0.4579, 0.4367, 0.5913, 0.3799, 0.5923, 0.1746, 0.2677, 0.1181, 0.2667, 0.1181, 0.1334, 0.1746, 0.1344, 0.1181, 0.2667, 0.05678, 0.2668, 0.05678, 0.1334, 0.1181, 0.1334, 0.655, 0.2695, 0.6113, 0.2677, 0.6113, 0.1344, 0.655, 0.1361])
me_cylinder_001.materials.append(mat_material)
me_cylinder_001.use_remesh_preserve_volume = False
me_cylinder_001.use_remesh_preserve_attributes = False
me_cylinder_001.use_mirror_vertex_groups = False
me_cylinder_001.update()
me_cylinder_001.normals_split_custom_set([tuple(v) for v in zip(*[iter([0.3827, -0.9239, -9.688e-06, -1.435e-05, -1.0, -8.994e-06, -6.974e-06, -0.8912, -0.4536, 0.3408, -0.8228, -0.4548, -0.6301, 0.6302, -0.4536, -0.3408, 0.8228, -0.4548, -3.152e-05, 0.8912, -0.4536, 0.3409, 0.8228, -0.4548, 0.6302, 0.6301, -0.4536, 0.8228, 0.3408, -0.4548, 0.8912, -6.305e-05, -0.4536, 0.8228, -0.3408, -0.4548, 0.6302, -0.6301, -0.4536, 0.3408, -0.8228, -0.4548, -6.342e-05, -0.8912, -0.4536, -0.3408, -0.8228, -0.4548, -0.6302, -0.6301, -0.4536, -0.8228, -0.3408, -0.4548, -0.8912, -3.162e-05, -0.4536, -0.8228, 0.3408, -0.4548, 0.9239, -0.3827, -6.805e-05, 0.7071, -0.7071, -8.994e-06, 0.6302, -0.6302, -0.4536, 0.8228, -0.3408, -0.4548, 1.0, 1.438e-05, -8.951e-06, 0.9239, -0.3827, -9.734e-06, 0.8228, -0.3408, -0.4548, 0.8912, 6.974e-06, -0.4536, 0.7071, 0.7071, -8.951e-06, 0.9239, 0.3827, -9.734e-06, 0.8228, 0.3408, -0.4548, 0.6302, 0.6302, -0.4536, 2.438e-05, 1.0, 0.007682, -2.589e-06, 0.9981, 0.06187, 0.3819, 0.9221, 0.06207, 0.3827, 0.9238, 0.00772, -2.262e-05, 1.0, 0.007682, -0.3827, 0.9238, 0.007721, -0.3819, 0.9221, 0.06207, 4.217e-06, 0.9981, 0.06187, -1.0, -1.322e-05, -8.951e-06, -0.9239, 0.3827, -9.734e-06, -0.8228, 0.3408, -0.4548, -0.8912, -5.96e-06, -0.4536, 1.383e-05, -1.0, -8.951e-06, -0.3827, -0.9239, -9.734e-06, -0.3408, -0.8228, -0.4548, 6.527e-06, -0.8912, -0.4536, -2.39e-05, -1.0, 0.007682, 3.05e-06, -0.9981, 0.06187, -0.3819, -0.9221, 0.06207, -0.3827, -0.9238, 0.00772, 2.335e-05, -1.0, 0.007682, 0.3827, -0.9238, 0.00772, 0.3819, -0.9221, 0.06207, -3.442e-06, -0.9981, 0.06187, 1.0, -2.326e-05, 0.007682, 0.9981, 3.675e-06, 0.06187, 0.9221, -0.3819, 0.06207, 0.9238, -0.3827, 0.00772, 1.0, 2.382e-05, 0.007682, 0.9238, 0.3827, 0.00772, 0.9221, 0.3819, 0.06207, 0.9981, -2.98e-06, 0.06187, 0.7071, -0.7071, -8.951e-06, 0.3827, -0.9239, -9.734e-06, 0.3408, -0.8228, -0.4548, 0.6302, -0.6302, -0.4536, -1.335e-05, 1.0, -8.951e-06, 0.3827, 0.9239, -9.734e-06, 0.3408, 0.8228, -0.4548, -6.08e-06, 0.8912, -0.4536, -0.7071, 0.7071, -8.951e-06, -0.3827, 0.9239, -9.734e-06, -0.3408, 0.8228, -0.4548, -0.6302, 0.6302, -0.4536, -0.3827, -0.9239, -9.688e-06, -0.7071, -0.7071, -8.994e-06, -0.6302, -0.6302, -0.4536, -0.3408, -0.8228, -0.4548, -1.0, 2.407e-05, 0.007682, -0.9981, -2.887e-06, 0.06187, -0.9221, 0.3819, 0.06207, -0.9238, 0.3827, 0.00772, -1.0, -2.25e-05, 0.007682, -0.9238, -0.3827, 0.007721, -0.9221, -0.3819, 0.06207, -0.9981, 4.306e-06, 0.06187, 0.675, 0.675, 0.2979, 0.5935, 0.5935, 0.5436, 0.7747, 0.3209, 0.5448, 0.8817, 0.3652, 0.2987, 0.675, 0.675, 0.2979, 0.3652, 0.8817, 0.2987, 0.3209, 0.7747, 0.5448, 0.5935, 0.5935, 0.5436, 0.675, 0.675, 0.2979, 0.7057, 0.7058, 0.06185, 0.382, 0.9221, 0.06207, 0.3652, 0.8817, 0.2987, 0.675, 0.675, 0.2979, 0.8817, 0.3652, 0.2987, 0.9221, 0.382, 0.06206, 0.7058, 0.7057, 0.06185, -0.675, -0.675, 0.2979, -0.5935, -0.5935, 0.5436, -0.7747, -0.3209, 0.5448, -0.8817, -0.3652, 0.2987, -0.675, -0.675, 0.2979, -0.3652, -0.8817, 0.2987, -0.3209, -0.7747, 0.5448, -0.5935, -0.5935, 0.5436, -0.675, -0.675, 0.2979, -0.7057, -0.7058, 0.06185, -0.382, -0.9221, 0.06207, -0.3652, -0.8817, 0.2987, -0.675, -0.675, 0.2979, -0.8817, -0.3652, 0.2987, -0.9221, -0.382, 0.06206, -0.7058, -0.7057, 0.06185, 3.949e-06, 0.7327, 0.6805, -9.133e-06, 0.594, 0.8044, 0.2269, 0.5477, 0.8053, 0.28, 0.676, 0.6817, -5.661e-06, 0.7327, 0.6805, -0.28, 0.676, 0.6817, -0.2269, 0.5477, 0.8053, 7.272e-06, 0.594, 0.8044, -9.879e-06, 0.7327, 0.6805, 5.325e-06, 0.8393, 0.5436, -0.3209, 0.7747, 0.5448, -0.28, 0.676, 0.6817, 8.093e-06, 0.7327, 0.6805, 0.28, 0.676, 0.6817, 0.3209, 0.7747, 0.5448, -6.363e-06, 0.8393, 0.5436, 0.675, -0.675, 0.2979, 0.5935, -0.5935, 0.5436, 0.3209, -0.7747, 0.5448, 0.3652, -0.8817, 0.2987, 0.675, -0.675, 0.2979, 0.8817, -0.3652, 0.2987, 0.7747, -0.3209, 0.5448, 0.5935, -0.5935, 0.5436, 0.675, -0.675, 0.2979, 0.7058, -0.7057, 0.06185, 0.9221, -0.382, 0.06207, 0.8817, -0.3652, 0.2987, 0.675, -0.675, 0.2979, 0.3652, -0.8817, 0.2987, 0.382, -0.9221, 0.06206, 0.7057, -0.7058, 0.06185, -0.675, 0.675, 0.2979, -0.5935, 0.5935, 0.5436, -0.3209, 0.7747, 0.5448, -0.3652, 0.8817, 0.2987, -0.675, 0.675, 0.2979, -0.8817, 0.3652, 0.2987, -0.7747, 0.3209, 0.5448, -0.5935, 0.5935, 0.5436, -0.675, 0.675, 0.2979, -0.7058, 0.7057, 0.06185, -0.9221, 0.382, 0.06207, -0.8817, 0.3652, 0.2987, -0.675, 0.675, 0.2979, -0.3652, 0.8817, 0.2987, -0.382, 0.9221, 0.06206, -0.7057, 0.7058, 0.06185, -0.9546, 7.465e-06, 0.2979, -0.8393, -1.765e-06, 0.5436, -0.7747, 0.3209, 0.5448, -0.8817, 0.3652, 0.2987, -0.9546, -1.545e-05, 0.2979, -0.8817, -0.3652, 0.2987, -0.7747, -0.3209, 0.5448, -0.8393, -1.118e-06, 0.5436, -0.9546, -1.763e-05, 0.2979, -0.9981, -2.11e-05, 0.06185, -0.9221, -0.3819, 0.06207, -0.8817, -0.3652, 0.2987, -0.9546, 1.503e-05, 0.2979, -0.8817, 0.3652, 0.2987, -0.9221, 0.3819, 0.06206, -0.9981, 2.177e-05, 0.06185, 0.9546, -6.363e-06, 0.2979, 0.8393, 2.85e-06, 0.5436, 0.7747, -0.3209, 0.5448, 0.8817, -0.3652, 0.2987, 0.9546, 1.528e-05, 0.2979, 0.8817, 0.3652, 0.2987, 0.7747, 0.3209, 0.5448, 0.8393, 1.147e-06, 0.5436, 0.9546, 1.894e-05, 0.2979, 0.9981, 2.248e-05, 0.06185, 0.9221, 0.3819, 0.06207, 0.8817, 0.3652, 0.2987, 0.9546, -1.4e-05, 0.2979, 0.8817, -0.3652, 0.2987, 0.9221, -0.3819, 0.06206, 0.9981, -2.071e-05, 0.06185, -6.303e-06, -0.9546, 0.2979, 2.701e-06, -0.8393, 0.5436, -0.3209, -0.7747, 0.5448, -0.3652, -0.8817, 0.2987, 1.378e-05, -0.9546, 0.2979, 0.3652, -0.8817, 0.2987, 0.3209, -0.7747, 0.5448, -2.384e-07, -0.8393, 0.5436, 1.775e-05, -0.9546, 0.2979, 2.127e-05, -0.9981, 0.06185, 0.3819, -0.9221, 0.06207, 0.3652, -0.8817, 0.2987, -1.439e-05, -0.9546, 0.2979, -0.3652, -0.8817, 0.2987, -0.3819, -0.9221, 0.06206, -2.114e-05, -0.9981, 0.06185, -2.57e-06, 0.4507, 0.8927, -1.681e-05, 0.3217, 0.9469, 0.1227, 0.2964, 0.9472, 0.172, 0.4153, 0.8933, 3.281e-06, 0.4507, 0.8927, -0.172, 0.4153, 0.8933, -0.1227, 0.2964, 0.9472, 8.829e-06, 0.3216, 0.9469, -9.388e-07, 0.4507, 0.8927, -7.082e-06, 0.594, 0.8044, -0.2269, 0.5477, 0.8053, -0.172, 0.4153, 0.8933, -2.072e-06, 0.4507, 0.8927, 0.172, 0.4153, 0.8933, 0.2269, 0.5477, 0.8053, 3.971e-06, 0.594, 0.8044, 2.764e-06, -0.4507, 0.8927, 1.698e-05, -0.3217, 0.9469, -0.1227, -0.2964, 0.9472, -0.172, -0.4153, 0.8933, -1.549e-06, -0.4507, 0.8927, 0.172, -0.4153, 0.8933, 0.1227, -0.2964, 0.9472, -1.584e-05, -0.3216, 0.9469, 9.09e-07, -0.4507, 0.8927, 6.88e-06, -0.594, 0.8044, 0.2269, -0.5477, 0.8053, 0.172, -0.4153, 0.8933, -1.477e-06, -0.4507, 0.8927, -0.172, -0.4153, 0.8933, -0.2269, -0.5477, 0.8053, -7.257e-06, -0.594, 0.8044, -0.3187, -0.3187, 0.8927, -0.2274, -0.2274, 0.9469, -0.2963, -0.1228, 0.9472, -0.4153, -0.172, 0.8933, -0.3187, -0.3187, 0.8927, -0.172, -0.4153, 0.8933, -0.1228, -0.2963, 0.9472, -0.2274, -0.2274, 0.9469, -0.3187, -0.3187, 0.8927, -0.42, -0.4201, 0.8044, -0.2269, -0.5477, 0.8053, -0.172, -0.4153, 0.8933, -0.3187, -0.3187, 0.8927, -0.4153, -0.172, 0.8933, -0.5477, -0.2269, 0.8053, -0.4201, -0.42, 0.8044, 0.3187, -0.3187, 0.8927, 0.2274, -0.2274, 0.9469, 0.1228, -0.2963, 0.9472, 0.172, -0.4153, 0.8933, 0.3187, -0.3187, 0.8927, 0.4153, -0.172, 0.8933, 0.2963, -0.1228, 0.9472, 0.2274, -0.2274, 0.9469, 0.3187, -0.3187, 0.8927, 0.4201, -0.42, 0.8044, 0.5477, -0.2269, 0.8053, 0.4153, -0.172, 0.8933, 0.3187, -0.3187, 0.8927, 0.172, -0.4153, 0.8933, 0.2269, -0.5477, 0.8053, 0.42, -0.4201, 0.8044, 0.3187, 0.3187, 0.8927, 0.2274, 0.2274, 0.9469, 0.2963, 0.1228, 0.9472, 0.4153, 0.172, 0.8933, 0.3187, 0.3187, 0.8927, 0.172, 0.4153, 0.8933, 0.1228, 0.2963, 0.9472, 0.2274, 0.2274, 0.9469, 0.3187, 0.3187, 0.8927, 0.42, 0.4201, 0.8044, 0.2269, 0.5477, 0.8053, 0.172, 0.4153, 0.8933, 0.3187, 0.3187, 0.8927, 0.4153, 0.172, 0.8933, 0.5477, 0.2269, 0.8053, 0.4201, 0.42, 0.8044, 0.4507, 5.439e-06, 0.8927, 0.3216, 1.054e-05, 0.9469, 0.2963, -0.1228, 0.9472, 0.4153, -0.172, 0.8933, 0.4507, -3.851e-06, 0.8927, 0.4153, 0.172, 0.8933, 0.2964, 0.1227, 0.9472, 0.3216, -9.395e-06, 0.9469, 0.4507, 1.781e-06, 0.8927, 0.594, 7.713e-06, 0.8044, 0.5477, 0.2269, 0.8053, 0.4153, 0.172, 0.8933, 0.4507, 3.539e-08, 0.8927, 0.4153, -0.172, 0.8933, 0.5477, -0.2269, 0.8053, 0.594, -5.677e-06, 0.8044, 0.1467, -0.1467, 0.9782, 0.07378, -0.07377, 0.9945, 0.04596, -0.111, 0.9928, 0.07872, -0.19, 0.9786, 0.1467, -0.1467, 0.9782, 0.19, -0.07871, 0.9786, 0.111, -0.04596, 0.9928, 0.07377, -0.07378, 0.9945, 0.1467, -0.1467, 0.9782, 0.2275, -0.2274, 0.9469, 0.2963, -0.1227, 0.9472, 0.19, -0.0787, 0.9786, 0.1467, -0.1467, 0.9782, 0.0787, -0.19, 0.9786, 0.1227, -0.2963, 0.9472, 0.2274, -0.2274, 0.9469, -3.591e-06, -0.7327, 0.6805, 9.586e-06, -0.594, 0.8044, -0.2269, -0.5477, 0.8053, -0.28, -0.676, 0.6817, 6.436e-06, -0.7327, 0.6805, 0.28, -0.676, 0.6817, 0.2269, -0.5477, 0.8053, -6.743e-06, -0.594, 0.8044, 1.299e-05, -0.7327, 0.6805, -2.303e-06, -0.8393, 0.5436, 0.3209, -0.7747, 0.5448, 0.28, -0.676, 0.6817, -1.025e-05, -0.7327, 0.6805, -0.28, -0.676, 0.6817, -0.3209, -0.7747, 0.5448, 4.351e-06, -0.8393, 0.5436, -0.2075, -4.601e-06, 0.9782, -0.1043, -6.57e-06, 0.9945, -0.111, 0.04599, 0.9928, -0.19, 0.07869, 0.9786, -0.2075, 4.551e-06, 0.9782, -0.19, -0.07869, 0.9786, -0.111, -0.046, 0.9928, -0.1043, 4.67e-06, 0.9945, -0.2074, -3.383e-06, 0.9782, -0.3216, -1.471e-07, 0.9469, -0.2963, -0.1227, 0.9472, -0.19, -0.07871, 0.9786, -0.2075, 6.727e-06, 0.9782, -0.19, 0.07871, 0.9786, -0.2963, 0.1227, 0.9472, -0.3217, 3.137e-06, 0.9469, 0.2075, 4.835e-06, 0.9782, 0.1043, 6.671e-06, 0.9945, 0.111, -0.04599, 0.9928, 0.19, -0.07869, 0.9786, 0.2075, -4.197e-06, 0.9782, 0.19, 0.07869, 0.9786, 0.111, 0.046, 0.9928, 0.1043, -4.502e-06, 0.9945, 0.2074, 2.481e-06, 0.9782, 0.3216, -6.007e-07, 0.9469, 0.2963, 0.1227, 0.9472, 0.19, 0.07871, 0.9786, 0.2074, -1.673e-06, 0.9782, 0.19, -0.07871, 0.9786, 0.2963, -0.1227, 0.9472, 0.3217, -8.088e-06, 0.9469, 4.347e-06, -0.2075, 0.9782, 6.251e-06, -0.1043, 0.9945, -0.04599, -0.111, 0.9928, -0.07869, -0.19, 0.9786, -4.894e-06, -0.2075, 0.9782, 0.07869, -0.19, 0.9786, 0.04599, -0.111, 0.9928, -5.132e-06, -0.1043, 0.9945, 4.087e-06, -0.2074, 0.9782, 9.509e-07, -0.3216, 0.9469, 0.1227, -0.2963, 0.9472, 0.07871, -0.19, 0.9786, -4.73e-06, -0.2074, 0.9782, -0.07871, -0.19, 0.9786, -0.1227, -0.2963, 0.9472, -1.624e-06, -0.3216, 0.9469, -8.581e-06, 0.2075, 0.9782, -1.05e-05, 0.1043, 0.9945, 0.046, 0.111, 0.9928, 0.07869, 0.19, 0.9786, 8.086e-06, 0.2075, 0.9782, -0.07869, 0.19, 0.9786, -0.04599, 0.111, 0.9928, -1.198e-05, 0.1044, 0.9945, -1.363e-06, 0.2074, 0.9782, -7.559e-06, 0.3217, 0.9469, -0.1227, 0.2963, 0.9472, -0.07871, 0.19, 0.9786, 5.96e-07, 0.2074, 0.9782, 0.07871, 0.19, 0.9786, 0.1227, 0.2963, 0.9472, 6.888e-06, 0.3217, 0.9469, -0.1467, 0.1467, 0.9782, -0.07379, 0.07377, 0.9945, -0.04601, 0.111, 0.9928, -0.07871, 0.19, 0.9786, -0.1467, 0.1467, 0.9782, -0.19, 0.07871, 0.9786, -0.111, 0.04596, 0.9928, -0.07377, 0.07379, 0.9945, -0.1467, 0.1467, 0.9782, -0.2274, 0.2274, 0.9469, -0.2963, 0.1227, 0.9472, -0.19, 0.0787, 0.9786, -0.1467, 0.1467, 0.9782, -0.0787, 0.19, 0.9786, -0.1227, 0.2963, 0.9472, -0.2274, 0.2274, 0.9469, 0.1467, 0.1467, 0.9782, 0.07377, 0.07378, 0.9945, 0.111, 0.04596, 0.9928, 0.19, 0.07871, 0.9786, 0.1467, 0.1467, 0.9782, 0.07871, 0.19, 0.9786, 0.046, 0.111, 0.9928, 0.07378, 0.07377, 0.9945, 0.1467, 0.1467, 0.9782, 0.2274, 0.2274, 0.9469, 0.1227, 0.2963, 0.9472, 0.0787, 0.19, 0.9786, 0.1467, 0.1467, 0.9782, 0.19, 0.0787, 0.9786, 0.2963, 0.1227, 0.9472, 0.2274, 0.2274, 0.9469, -0.1467, -0.1467, 0.9782, -0.07377, -0.07378, 0.9945, -0.111, -0.04596, 0.9928, -0.19, -0.07871, 0.9786, -0.1467, -0.1467, 0.9782, -0.07871, -0.19, 0.9786, -0.04596, -0.111, 0.9928, -0.07378, -0.07377, 0.9945, -0.1467, -0.1467, 0.9782, -0.2274, -0.2274, 0.9469, -0.1227, -0.2963, 0.9472, -0.0787, -0.19, 0.9786, -0.1467, -0.1467, 0.9782, -0.19, -0.0787, 0.9786, -0.2963, -0.1227, 0.9472, -0.2274, -0.2274, 0.9469, -0.3187, 0.3187, 0.8927, -0.2274, 0.2274, 0.9469, -0.1227, 0.2963, 0.9472, -0.172, 0.4153, 0.8933, -0.3187, 0.3187, 0.8927, -0.4153, 0.172, 0.8933, -0.2963, 0.1228, 0.9472, -0.2274, 0.2275, 0.9469, -0.3187, 0.3187, 0.8927, -0.4201, 0.42, 0.8044, -0.5477, 0.2269, 0.8053, -0.4153, 0.172, 0.8933, -0.3187, 0.3187, 0.8927, -0.172, 0.4153, 0.8933, -0.2269, 0.5477, 0.8053, -0.42, 0.4201, 0.8044, -0.3827, 0.9239, -9.688e-06, 1.508e-05, 1.0, -8.994e-06, 7.629e-06, 0.8912, -0.4536, -0.3408, 0.8228, -0.4548, -0.7071, -0.7071, 0.007682, -0.7058, -0.7058, 0.06187, -0.9221, -0.3819, 0.06207, -0.9239, -0.3827, 0.00772, -0.7071, -0.7071, 0.007682, -0.3827, -0.9239, 0.007721, -0.3819, -0.9221, 0.06207, -0.7058, -0.7057, 0.06187, -0.9239, -0.3827, -9.688e-06, -1.0, 1.504e-05, -8.994e-06, -0.8912, 7.585e-06, -0.4536, -0.8228, -0.3408, -0.4548, 0.7071, 0.7071, 0.007682, 0.7057, 0.7058, 0.06187, 0.9221, 0.3819, 0.06207, 0.9239, 0.3827, 0.00772, 0.7071, 0.7071, 0.007682, 0.3827, 0.9239, 0.00772, 0.3819, 0.9221, 0.06207, 0.7058, 0.7057, 0.06187, 0.9239, 0.3827, -6.805e-05, 1.0, -1.392e-05, -8.994e-06, 0.8912, -6.586e-06, -0.4536, 0.8228, 0.3408, -0.4548, 0.7071, -0.7071, 0.007682, 0.7058, -0.7057, 0.06187, 0.3819, -0.9221, 0.06207, 0.3827, -0.9239, 0.00772, 0.7071, -0.7071, 0.007682, 0.9239, -0.3827, 0.00772, 0.9221, -0.3819, 0.06207, 0.7057, -0.7058, 0.06187, -0.9239, 0.3827, -9.688e-06, -0.7071, 0.7071, -8.994e-06, -0.6302, 0.6302, -0.4536, -0.8228, 0.3408, -0.4548, -0.7071, -0.7071, -8.951e-06, -0.9239, -0.3827, -9.734e-06, -0.8228, -0.3408, -0.4548, -0.6302, -0.6302, -0.4536, -0.7071, 0.7071, 0.007682, -0.7058, 0.7058, 0.06187, -0.3819, 0.9221, 0.06207, -0.3827, 0.9239, 0.00772, -0.7071, 0.7071, 0.007682, -0.9239, 0.3827, 0.007721, -0.9221, 0.3819, 0.06207, -0.7057, 0.7058, 0.06187, 0.3827, 0.9239, -9.688e-06, 0.7071, 0.7071, -8.994e-06, 0.6302, 0.6302, -0.4536, 0.3408, 0.8228, -0.4548, 1.22e-05, -1.093e-06, 1.0, 0.1043, 2.433e-06, 0.9945, 0.111, 0.04597, 0.9928, 0.07379, 0.07379, 0.9945, 1.02e-05, -1.07e-05, 1.0, 0.07379, -0.07379, 0.9945, 0.111, -0.04598, 0.9928, 0.1044, -3.055e-07, 0.9945, 6.247e-06, -1.012e-05, 1.0, 3.818e-07, -0.1044, 0.9945, 0.04598, -0.111, 0.9928, 0.07378, -0.07379, 0.9945, -1.058e-05, -9.125e-06, 1.0, -0.07379, -0.07379, 0.9945, -0.04598, -0.111, 0.9928, -2.142e-07, -0.1044, 0.9945, -1.214e-05, 1.146e-06, 1.0, -0.1043, -2.349e-06, 0.9945, -0.111, -0.04597, 0.9928, -0.07379, -0.07379, 0.9945, -1.02e-05, 1.075e-05, 1.0, -0.07379, 0.07379, 0.9945, -0.111, 0.04598, 0.9928, -0.1044, 4.172e-07, 0.9945, -7.562e-07, 1.406e-05, 1.0, -4.174e-06, 0.1044, 0.9945, -0.04597, 0.111, 0.9928, -0.07379, 0.07379, 0.9945, 1.061e-05, 9.149e-06, 1.0, 0.07379, 0.07379, 0.9945, 0.04598, 0.111, 0.9928, 2.477e-07, 0.1044, 0.9945, -0.5181, -0.5181, 0.6805, -0.42, -0.4201, 0.8044, -0.5477, -0.2269, 0.8053, -0.676, -0.28, 0.6817, -0.5181, -0.5181, 0.6805, -0.28, -0.676, 0.6817, -0.2269, -0.5477, 0.8053, -0.4201, -0.42, 0.8044, -0.5181, -0.5181, 0.6805, -0.5935, -0.5935, 0.5436, -0.3209, -0.7747, 0.5448, -0.28, -0.676, 0.6817, -0.5181, -0.5181, 0.6805, -0.676, -0.28, 0.6817, -0.7747, -0.3209, 0.5448, -0.5935, -0.5935, 0.5436, -0.4507, -1.557e-06, 0.8927, -0.3216, -1.621e-05, 0.9469, -0.2964, 0.1227, 0.9472, -0.4153, 0.172, 0.8933, -0.4507, 2.837e-06, 0.8927, -0.4153, -0.172, 0.8933, -0.2964, -0.1227, 0.9472, -0.3216, 8.516e-06, 0.9469, -0.4507, -1.065e-06, 0.8927, -0.594, -6.896e-06, 0.8044, -0.5477, -0.2269, 0.8053, -0.4153, -0.172, 0.8933, -0.4507, 2.561e-07, 0.8927, -0.4153, 0.172, 0.8933, -0.5477, 0.2269, 0.8053, -0.594, 6.102e-06, 0.8044, 0.5181, -0.5181, 0.6805, 0.4201, -0.42, 0.8044, 0.2269, -0.5477, 0.8053, 0.28, -0.676, 0.6817, 0.5181, -0.5181, 0.6805, 0.676, -0.28, 0.6817, 0.5477, -0.2269, 0.8053, 0.42, -0.4201, 0.8044, 0.5181, -0.5181, 0.6805, 0.5935, -0.5935, 0.5436, 0.7747, -0.3209, 0.5448, 0.6759, -0.28, 0.6817, 0.5181, -0.5181, 0.6805, 0.28, -0.676, 0.6817, 0.3209, -0.7747, 0.5448, 0.5935, -0.5935, 0.5436, 0.5181, 0.5181, 0.6805, 0.42, 0.4201, 0.8044, 0.5477, 0.2269, 0.8053, 0.676, 0.28, 0.6817, 0.5181, 0.5181, 0.6805, 0.28, 0.676, 0.6817, 0.2269, 0.5477, 0.8053, 0.4201, 0.42, 0.8044, 0.5181, 0.5181, 0.6805, 0.5935, 0.5935, 0.5436, 0.3209, 0.7747, 0.5448, 0.28, 0.676, 0.6817, 0.5181, 0.5181, 0.6805, 0.676, 0.28, 0.6817, 0.7747, 0.3209, 0.5448, 0.5935, 0.5935, 0.5436, 6.989e-06, 0.9546, 0.2979, -2.162e-06, 0.8393, 0.5436, 0.3209, 0.7747, 0.5448, 0.3652, 0.8817, 0.2987, -1.437e-05, 0.9546, 0.2979, -0.3652, 0.8817, 0.2987, -0.3209, 0.7747, 0.5448, -4.917e-07, 0.8393, 0.5436, -1.696e-05, 0.9546, 0.2979, -2.04e-05, 0.9981, 0.06185, -0.3819, 0.9221, 0.06207, -0.3652, 0.8817, 0.2987, 1.415e-05, 0.9546, 0.2979, 0.3652, 0.8817, 0.2987, 0.3819, 0.9221, 0.06206, 2.082e-05, 0.9981, 0.06185, 0.7327, -5.506e-06, 0.6805, 0.594, 7.935e-06, 0.8044, 0.5477, -0.2269, 0.8053, 0.676, -0.28, 0.6817, 0.7327, 8.178e-06, 0.6805, 0.676, 0.28, 0.6817, 0.5477, 0.2269, 0.8053, 0.594, -5.268e-06, 0.8044, 0.7327, 1.162e-05, 0.6805, 0.8393, -4.116e-06, 0.5436, 0.7747, 0.3209, 0.5448, 0.676, 0.28, 0.6817, 0.7327, -7.75e-06, 0.6805, 0.676, -0.28, 0.6817, 0.7747, -0.3209, 0.5448, 0.8393, 7.391e-06, 0.5436, -0.5181, 0.5181, 0.6805, -0.4201, 0.42, 0.8044, -0.2269, 0.5477, 0.8053, -0.28, 0.676, 0.6817, -0.5181, 0.5181, 0.6805, -0.676, 0.28, 0.6817, -0.5477, 0.2269, 0.8053, -0.42, 0.4201, 0.8044, -0.5181, 0.5181, 0.6805, -0.5935, 0.5935, 0.5436, -0.7747, 0.3209, 0.5448, -0.676, 0.28, 0.6817, -0.5181, 0.5181, 0.6805, -0.28, 0.676, 0.6817, -0.3209, 0.7747, 0.5448, -0.5935, 0.5935, 0.5436, -0.7327, 5.7e-06, 0.6805, -0.594, -7.628e-06, 0.8044, -0.5477, 0.2269, 0.8053, -0.676, 0.28, 0.6817, -0.7327, -7.563e-06, 0.6805, -0.676, -0.28, 0.6817, -0.5477, -0.2269, 0.8053, -0.594, 5.797e-06, 0.8044, -0.7327, -1.097e-05, 0.6805, -0.8393, 4.773e-06, 0.5436, -0.7747, -0.3209, 0.5448, -0.676, -0.28, 0.6817, -0.7327, 8.997e-06, 0.6805, -0.676, 0.28, 0.6817, -0.7747, 0.3209, 0.5448, -0.8393, -5.841e-06, 0.5436, 0.3827, 0.9239, -6.805e-05, 0.7071, 0.7071, -8.994e-06, 0.7071, 0.7071, 8.951e-06, 0.3827, 0.9239, 9.734e-06, -0.7071, -0.7071, -8.951e-06, -0.9239, -0.3827, -9.734e-06, -0.9239, -0.3827, 9.688e-06, -0.7071, -0.7071, 8.994e-06, -0.9239, 0.3827, -9.688e-06, -0.7071, 0.7071, -8.994e-06, -0.7071, 0.7071, 8.951e-06, -0.9239, 0.3827, 9.734e-06, 0.9239, 0.3827, -9.688e-06, 1.0, -1.392e-05, -8.994e-06, 1.0, -1.392e-05, 8.951e-06, 0.9239, 0.3827, 9.734e-06, -0.9239, -0.3827, -9.688e-06, -1.0, 1.504e-05, -8.994e-06, -1.0, 1.504e-05, 8.951e-06, -0.9239, -0.3827, 9.734e-06, -0.3827, 0.9239, -9.688e-06, 1.507e-05, 1.0, -8.994e-06, 1.507e-05, 1.0, 8.951e-06, -0.3827, 0.9239, 9.734e-06, -0.3827, -0.9239, -9.688e-06, -0.7071, -0.7071, -8.994e-06, -0.7071, -0.7071, 8.951e-06, -0.3827, -0.9239, 9.734e-06, -0.7071, 0.7071, -8.951e-06, -0.3827, 0.9239, -9.734e-06, -0.3827, 0.9239, 9.688e-06, -0.7071, 0.7071, 8.994e-06, -1.337e-05, 1.0, -8.951e-06, 0.3827, 0.9239, -9.734e-06, 0.3827, 0.9239, 9.688e-06, -1.337e-05, 1.0, 8.994e-06, 0.7071, -0.7071, -8.951e-06, 0.3827, -0.9239, -9.734e-06, 0.3827, -0.9239, 9.688e-06, 0.7071, -0.7071, 8.994e-06, 1.383e-05, -1.0, -8.951e-06, -0.3827, -0.9239, -9.734e-06, -0.3827, -0.9239, 9.688e-06, 1.383e-05, -1.0, 8.994e-06, -1.0, -1.32e-05, -6.287e-05, -0.9239, 0.3827, -9.734e-06, -0.9239, 0.3827, 9.688e-06, -1.0, -1.322e-05, 8.994e-06, 0.7071, 0.7071, -8.951e-06, 0.9239, 0.3827, -9.734e-06, 0.9239, 0.3827, 9.688e-06, 0.7071, 0.7071, 8.994e-06, 1.0, 1.438e-05, -8.951e-06, 0.9239, -0.3827, -9.734e-06, 0.9239, -0.3827, 9.688e-06, 1.0, 1.438e-05, 8.994e-06, 0.9239, -0.3827, -9.688e-06, 0.7071, -0.7071, -8.994e-06, 0.7071, -0.7071, 8.951e-06, 0.9239, -0.3827, 9.734e-06, 0.3827, -0.9239, -9.688e-06, -1.436e-05, -1.0, -8.994e-06, -1.436e-05, -1.0, 8.951e-06, 0.3827, -0.9239, 9.734e-06, 0.3827, -0.9239, 0.007723, -2.727e-06, -1.0, 0.007702, -1.436e-05, -1.0, 8.951e-06, 0.3827, -0.9239, 9.734e-06, 0.9239, -0.3827, 0.007723, 0.7071, -0.7071, 0.007702, 0.7071, -0.7071, 8.951e-06, 0.9239, -0.3827, 9.734e-06, 1.0, 2.742e-06, 0.007702, 0.9239, -0.3827, 0.007723, 0.9239, -0.3827, 9.688e-06, 1.0, 1.438e-05, 8.994e-06, 0.7071, 0.7071, 0.007702, 0.9239, 0.3827, 0.007723, 0.9239, 0.3827, 9.688e-06, 0.7071, 0.7071, 8.994e-06, -1.0, -1.624e-06, 0.007702, -0.9239, 0.3827, 0.007723, -0.9239, 0.3827, 9.688e-06, -1.0, -1.325e-05, 8.994e-06, 2.205e-06, -1.0, 0.007702, -0.3827, -0.9239, 0.007723, -0.3827, -0.9239, 9.688e-06, 1.383e-05, -1.0, 8.994e-06, 0.7071, -0.7071, 0.007702, 0.3827, -0.9239, 0.007723, 0.3827, -0.9239, 9.688e-06, 0.7071, -0.7071, 8.994e-06, -1.684e-06, 1.0, 0.007702, 0.3827, 0.9239, 0.007723, 0.3827, 0.9239, 9.688e-06, -1.332e-05, 1.0, 8.994e-06, -0.7071, 0.7071, 0.007702, -0.3827, 0.9239, 0.007723, -0.3827, 0.9239, 6.805e-05, -0.7071, 0.7071, 8.994e-06, -0.3827, -0.9239, 0.007723, -0.7071, -0.7071, 0.007702, -0.7071, -0.7071, 8.951e-06, -0.3827, -0.9239, 9.734e-06, -0.3827, 0.9239, 0.007723, 3.442e-06, 1.0, 0.007702, 1.507e-05, 1.0, 8.951e-06, -0.3827, 0.9239, 9.734e-06, -0.9239, -0.3827, 0.007723, -1.0, 3.368e-06, 0.007702, -1.0, 1.499e-05, 8.951e-06, -0.9239, -0.3827, 9.734e-06, 0.9239, 0.3827, 0.007723, 1.0, -2.354e-06, 0.007702, 1.0, -1.398e-05, 8.951e-06, 0.9239, 0.3827, 9.734e-06, -0.9239, 0.3827, 0.007723, -0.7071, 0.7071, 0.007702, -0.7071, 0.7071, 6.287e-05, -0.9239, 0.3827, 9.734e-06, -0.7071, -0.7071, 0.007702, -0.9239, -0.3827, 0.007723, -0.9239, -0.3827, 9.688e-06, -0.7071, -0.7071, 8.994e-06, 0.3827, 0.9239, 0.007723, 0.7071, 0.7071, 0.007702, 0.7071, 0.7071, 8.951e-06, 0.3827, 0.9239, 9.734e-06, 0.3827, 0.9239, -9.688e-06, 0.7071, 0.7071, -8.994e-06, 0.7071, 0.7071, 8.951e-06, 0.3827, 0.9239, 9.734e-06, -0.7071, -0.7071, -8.951e-06, -0.9239, -0.3827, -9.734e-06, -0.9239, -0.3827, 6.805e-05, -0.7071, -0.7071, 8.994e-06, -0.9239, 0.3827, -9.688e-06, -0.7071, 0.7071, -8.994e-06, -0.7071, 0.7071, 8.951e-06, -0.9239, 0.3827, 9.734e-06, 0.9239, 0.3827, -6.805e-05, 1.0, -1.392e-05, -8.994e-06, 1.0, -1.392e-05, 8.951e-06, 0.9239, 0.3827, 9.734e-06, -0.9239, -0.3827, -9.688e-06, -1.0, 1.499e-05, -8.994e-06, -1.0, 1.499e-05, 8.951e-06, -0.9239, -0.3827, 9.734e-06, -0.3827, 0.9239, -9.688e-06, 1.507e-05, 1.0, -8.994e-06, 1.507e-05, 1.0, 8.951e-06, -0.3827, 0.9239, 9.734e-06, -0.3827, -0.9239, -9.688e-06, -0.7071, -0.7071, -8.994e-06, -0.7071, -0.7071, 8.951e-06, -0.3827, -0.9239, 9.734e-06, -0.7071, 0.7071, -8.951e-06, -0.3827, 0.9239, -9.734e-06, -0.3827, 0.9239, 6.805e-05, -0.7071, 0.7071, 8.994e-06, -1.335e-05, 1.0, -8.951e-06, 0.3827, 0.9239, -9.734e-06, 0.3827, 0.9239, 9.688e-06, -1.335e-05, 1.0, 8.994e-06, 0.7071, -0.7071, -8.951e-06, 0.3827, -0.9239, -9.734e-06, 0.3827, -0.9239, 9.688e-06, 0.7071, -0.7071, 8.994e-06, 1.386e-05, -1.0, -8.951e-06, -0.3827, -0.9239, -9.734e-06, -0.3827, -0.9239, 9.688e-06, 1.386e-05, -1.0, 8.994e-06, -1.0, -1.322e-05, -8.951e-06, -0.9239, 0.3827, -9.734e-06, -0.9239, 0.3827, 9.688e-06, -1.0, -1.322e-05, 8.994e-06, 0.7071, 0.7071, -8.951e-06, 0.9239, 0.3827, -9.734e-06, 0.9239, 0.3827, 9.688e-06, 0.7071, 0.7071, 8.994e-06, 1.0, 1.438e-05, -8.951e-06, 0.9239, -0.3827, -9.734e-06, 0.9239, -0.3827, 9.688e-06, 1.0, 1.438e-05, 8.994e-06, 0.9239, -0.3827, -9.688e-06, 0.7071, -0.7071, -8.994e-06, 0.7071, -0.7071, 8.951e-06, 0.9239, -0.3827, 9.734e-06, 0.3827, -0.9239, -9.688e-06, -1.432e-05, -1.0, -8.994e-06, -1.432e-05, -1.0, 8.951e-06, 0.3827, -0.9239, 9.734e-06])] * 3)])

# ---- objects
ob_cactus = bpy.data.objects.new('Cactus', me_cylinder_001)

# ---- transforms, parenting, visibility, modifiers, constraints
ob_cactus.location = (0.0, 0.0, 1.0)
ob_cactus.lineart.crease_threshold = 0.0
_vg = ob_cactus.vertex_groups.new(name='Bone')
_vg = ob_cactus.vertex_groups.new(name='Bone.001')
_vg = ob_cactus.vertex_groups.new(name='Bone.002')
_vg = ob_cactus.vertex_groups.new(name='Bone.003')
_vg = ob_cactus.vertex_groups.new(name='Bone.004')
_vg = ob_cactus.vertex_groups.new(name='Bone.007')
_vg = ob_cactus.vertex_groups.new(name='Bone.005')
_vg = ob_cactus.vertex_groups.new(name='Bone.006')
_vg = ob_cactus.vertex_groups.new(name='Bone.008')
_vg = ob_cactus.vertex_groups.new(name='Bone.009')

# ---- collection membership
col_collection_1.objects.link(ob_cactus)

# ---- scene / render settings (as saved in the file)
scene.frame_start = 1; scene.frame_end = 250; scene.frame_set(90)
scene.render.engine = 'CYCLES'
scene.render.resolution_percentage = 50
scene.render.dither_intensity = 0.0
scene.cycles.use_denoising = False
scene.cycles.samples = 128
scene.cycles.sampling_pattern = 'TABULATED_SOBOL'
scene.cycles.use_adaptive_sampling = False
scene.cycles.use_light_tree = False
scene.cycles.blur_glossy = 0.0
scene.cycles.sample_clamp_indirect = 0.0
scene.view_settings.view_transform = 'Standard'
bpy.context.view_layer.update()

# ---- added for rendering (the .blend has no active camera and no usable light): camera, sun
cam_auto = bpy.data.cameras.new('AutoCamera')
cam_auto.lens = 50.0
cam_auto.sensor_width = 36.0
cam_auto.clip_end = 1000.0
ob_auto_camera = bpy.data.objects.new('AutoCamera', cam_auto)
scene.collection.objects.link(ob_auto_camera)
ob_auto_camera.location = (2.55769, -3.06923, 4.69151)
ob_auto_camera.rotation_euler = (1.09748, -7.21219e-08, 0.694738)
scene.camera = ob_auto_camera
light_auto_sun = bpy.data.lights.new('AutoSun', 'SUN')
light_auto_sun.energy = 3.0
light_auto_sun.angle = 0.0523599
ob_auto_sun = bpy.data.objects.new('AutoSun', light_auto_sun)
scene.collection.objects.link(ob_auto_sun)
ob_auto_sun.rotation_euler = (0.872665, 0.174533, 0.523599)
bpy.context.view_layer.update()
